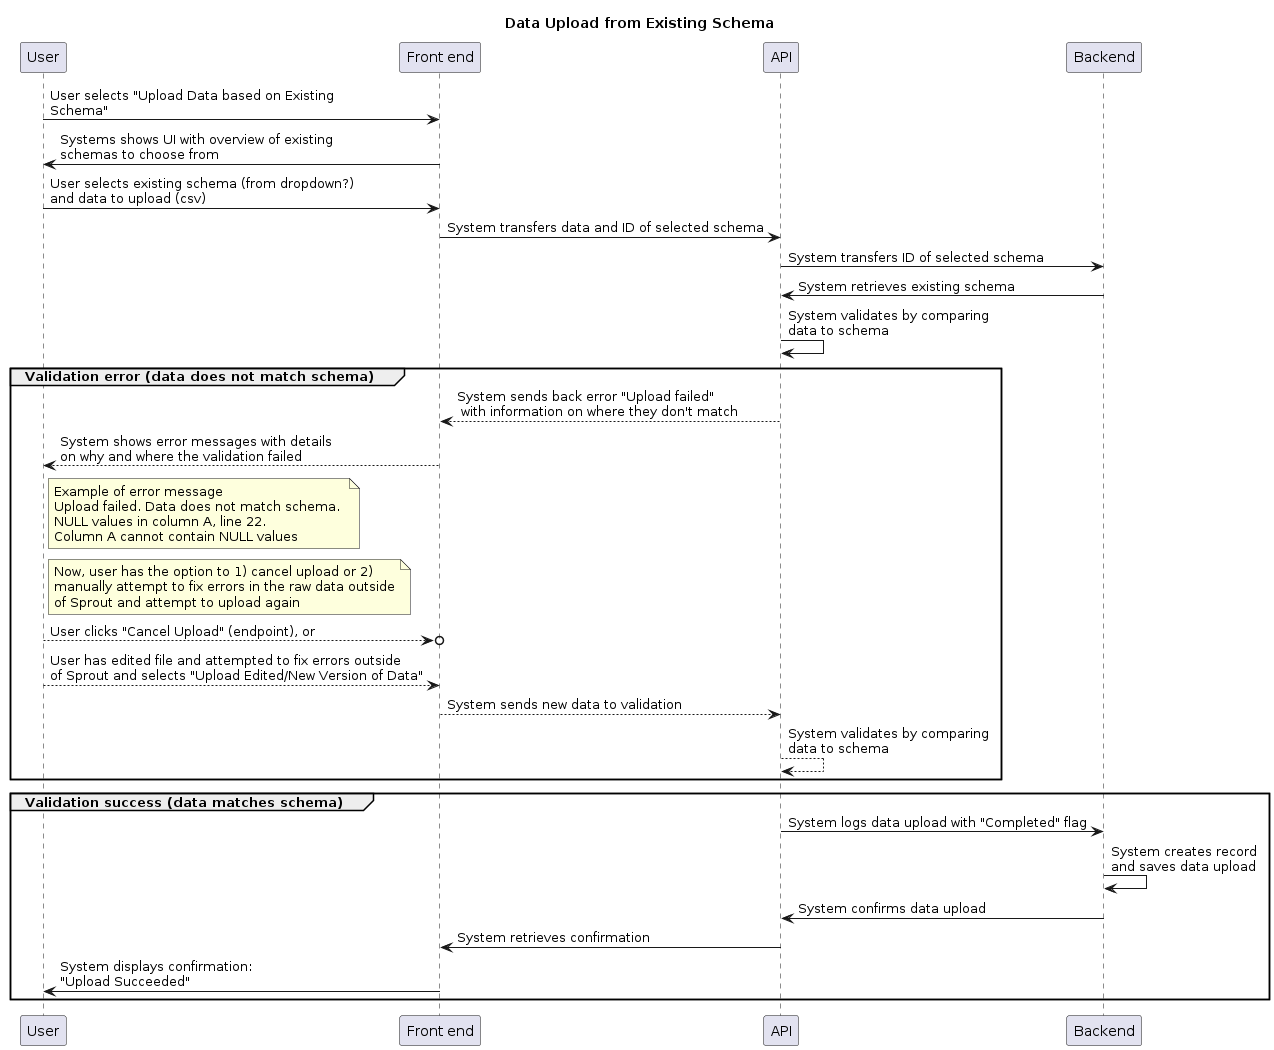

The diagram above was rendered by PlantUML. Its source (embedded in the PNG):
@startuml data-upload-sequence

title Data Upload from Existing Schema
participant "User" as u
participant "Front end" as f
participant "API" as api
participant "Backend" as b

u -> f: User selects "Upload Data based on Existing\nSchema"
f -> u: Systems shows UI with overview of existing\nschemas to choose from
u -> f: User selects existing schema (from dropdown?)\nand data to upload (csv)
f -> api: System transfers data and ID of selected schema
api -> b: System transfers ID of selected schema 
b -> api: System retrieves existing schema
api -> api: System validates by comparing\ndata to schema

group Validation error (data does not match schema)
    api --> f: System sends back error "Upload failed"\n with information on where they don't match
    f --> u: System shows error messages with details\non why and where the validation failed
    note right of u
        Example of error message 
        Upload failed. Data does not match schema. 
        NULL values in column A, line 22. 
        Column A cannot contain NULL values
    end note
    note right of u
        Now, user has the option to 1) cancel upload or 2)
        manually attempt to fix errors in the raw data outside
        of Sprout and attempt to upload again
    end note
    u -->o f: User clicks "Cancel Upload" (endpoint), or
    u --> f: User has edited file and attempted to fix errors outside\nof Sprout and selects "Upload Edited/New Version of Data"
    f --> api: System sends new data to validation 
    api --> api: System validates by comparing\ndata to schema
end
group Validation success (data matches schema)
    api -> b: System logs data upload with "Completed" flag
    b -> b : System creates record\nand saves data upload
    b -> api: System confirms data upload
    api -> f: System retrieves confirmation
    f -> u: System displays confirmation:\n"Upload Succeeded"
end

@enduml